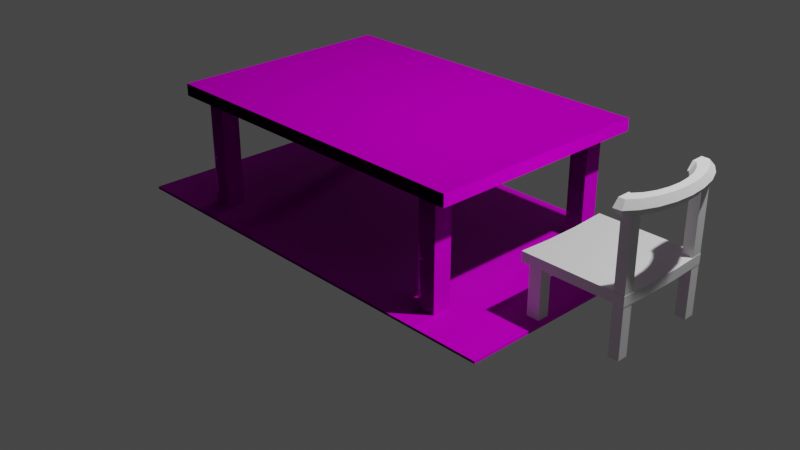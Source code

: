 # Source: Mesa.blend  (saved by Blender 3.6.13; exported with 4.5.12 LTS)
import bpy
from mathutils import Matrix  # noqa: F401  (used for matrix-valued properties, if any)

bpy.ops.wm.read_factory_settings(use_empty=True)
scene = bpy.context.scene
scene.name = 'Scene'

# ---- collections
col_scene = bpy.data.collections.new('Scene'); scene.collection.children.link(col_scene)
col_models = bpy.data.collections.new('Models'); scene.collection.children.link(col_models)

# ---- images (referenced by path relative to the original .blend; pixels are not part of the script)
import os
ASSET_DIR = os.environ.get("B2B_ASSET_DIR", "")  # directory of the original .blend (textures are referenced by path, not embedded)
HERE = os.path.dirname(os.path.abspath(__file__))  # packed textures are extracted next to this script under _unpacked/

def load_image(name, relpath, width, height, colorspace="sRGB"):
    """Load a texture the original file referenced (path relative to the .blend, or extracted next to this script)."""
    p = next((c for c in (os.path.join(HERE, relpath), os.path.join(ASSET_DIR, relpath)) if relpath and os.path.exists(c)), "")
    if p:
        img = bpy.data.images.load(p, check_existing=True)
        img.name = name
    else:  # same state as the original file: an image datablock whose file is absent (Cycles renders it pink)
        img = bpy.data.images.new(name, width, height)
        img.source = "FILE"
        img.filepath = "//" + (relpath or name)
    img.colorspace_settings.name = colorspace
    return img
img_roughnessmap = load_image('RoughnessMap', '_unpacked/RoughnessMap.a703d8ad.png', 2048, 2048, 'sRGB')
img_metalmap = load_image('MetalMap', '_unpacked/MetalMap.82528ca0.png', 2048, 2048, 'sRGB')
img_atlas_png = load_image('Atlas.png', '_unpacked/Atlas.685f31b5.png', 2048, 2048, 'sRGB')
img_atlas_png_001 = load_image('Atlas.png.001', 'Atlas.png', 1024, 1024, 'sRGB')

# ---- materials (node trees are filled in below, after node groups)
mat_mainmaterial = bpy.data.materials.new('MainMaterial')
mat_mainmaterial.alpha_threshold = 0.0
mat_mainmaterial.use_transparent_shadow = False
mat_mainmaterial.roughness = 0.5
mat_mainmaterial.line_color = (0.0, 0.0, 0.0, 1.0)

# ---- material node trees
mat_mainmaterial.use_nodes = True; mat_mainmaterial.node_tree.nodes.clear()
_N = mat_mainmaterial.node_tree.nodes; _L = mat_mainmaterial.node_tree.links
n0 = _N.new('ShaderNodeOutputMaterial'); n0.name = 'Material Output'; n0.location = (330, 327)
n1 = _N.new('ShaderNodeBsdfPrincipled'); n1.name = 'Principled BSDF'; n1.location = (40, 327)
n1.distribution = 'GGX'
n1.subsurface_method = 'RANDOM_WALK_SKIN'
n1.inputs[3].default_value = 1.45
n1.inputs[13].default_value = 0.0
n1.inputs[27].default_value = (0.0, 0.0, 0.0, 1.0)
n1.inputs[28].default_value = 1.0
n2 = _N.new('ShaderNodeTexImage'); n2.name = 'Image Texture.002'; n2.location = (-270, 20)
n2.hide = True
n2.image = img_roughnessmap
n3 = _N.new('ShaderNodeUVMap'); n3.name = 'UV Map'; n3.location = (-643, 348)
n3.uv_map = 'UVMap'
n4 = _N.new('ShaderNodeTexImage'); n4.name = 'Image Texture.001'; n4.location = (-265, 82)
n4.hide = True
n4.image = img_metalmap
n5 = _N.new('ShaderNodeTexImage'); n5.name = 'Image Texture.003'; n5.location = (-270, -234)
n5.image = img_atlas_png
n6 = _N.new('ShaderNodeTexImage'); n6.name = 'Image Texture'; n6.location = (-273, 385)
n6.image = img_atlas_png_001
_L.new(n1.outputs[0], n0.inputs[0])
_L.new(n6.outputs[0], n1.inputs[0])
_L.new(n4.outputs[0], n1.inputs[1])
_L.new(n2.outputs[0], n1.inputs[2])
_L.new(n5.outputs[0], n1.inputs[5])
_L.new(n3.outputs[0], n6.inputs[0])
n0.is_active_output = True

# ---- world
world_world = bpy.data.worlds.new('World'); scene.world = world_world
world_world.use_nodes = True; world_world.node_tree.nodes.clear()
_N = world_world.node_tree.nodes; _L = world_world.node_tree.links
n0 = _N.new('ShaderNodeOutputWorld'); n0.name = 'World Output'; n0.location = (300, 300)
n1 = _N.new('ShaderNodeBackground'); n1.name = 'Background'; n1.location = (10, 300)
n1.inputs[0].default_value = (0.05088, 0.05088, 0.05088, 1.0)
_L.new(n1.outputs[0], n0.inputs[0])
n0.is_active_output = True
world_world.color = (0.05088, 0.05088, 0.05088)
world_world.use_sun_shadow = False
world_world.sun_shadow_jitter_overblur = 0.0

# ---- cameras
cam_camera = bpy.data.cameras.new('Camera')
cam_camera.clip_end = 100.0
cam_camera.ortho_scale = 7.314

# ---- lights
light_light = bpy.data.lights.new('Light', 'POINT')
light_light.transmission_factor = 0.0
light_light.energy = 1000.0
light_light.shadow_soft_size = 0.1
light_light.shadow_maximum_resolution = 0.006
light_light.use_absolute_resolution = True

# ---- meshes
me_cube_001 = bpy.data.meshes.new('Cube.001')
me_cube_001.from_pydata([(-1.597, -1.097, -0.7792), (-1.597, -1.097, 0.5035), (-1.597, -0.9028, -0.7792), (-1.597, -0.9028, 0.5035), (-1.403, -1.097, -0.7792), (-1.403, -1.097, 0.5035), (-1.403, -0.9028, -0.7792), (-1.403, -0.9028, 0.5035), (1.403, -1.097, -0.7792), (1.403, -1.097, 0.5035), (1.403, -0.9028, -0.7792), (1.403, -0.9028, 0.5035), (1.597, -1.097, -0.7792), (1.597, -1.097, 0.5035), (1.597, -0.9028, -0.7792), (1.597, -0.9028, 0.5035), (-1.597, 0.9028, -0.7792), (-1.597, 0.9028, 0.5035), (-1.597, 1.097, -0.7792), (-1.597, 1.097, 0.5035), (-1.403, 0.9028, -0.7792), (-1.403, 0.9028, 0.5035), (-1.403, 1.097, -0.7792), (-1.403, 1.097, 0.5035), (1.403, 0.9028, -0.7792), (1.403, 0.9028, 0.5035), (1.403, 1.097, -0.7792), (1.403, 1.097, 0.5035), (1.597, 0.9028, -0.7792), (1.597, 0.9028, 0.5035), (1.597, 1.097, -0.7792), (1.597, 1.097, 0.5035), (-1.806, -1.215, 0.4881), (-1.806, -1.215, 0.6147), (-1.806, 1.215, 0.4881), (-1.806, 1.215, 0.6147), (1.806, -1.215, 0.4881), (1.806, -1.215, 0.6147), (1.806, 1.215, 0.4881), (1.806, 1.215, 0.6147)], [], [(0, 1, 3, 2), (2, 3, 7, 6), (6, 7, 5, 4), (4, 5, 1, 0), (2, 6, 4, 0), (7, 3, 1, 5), (8, 9, 11, 10), (10, 11, 15, 14), (14, 15, 13, 12), (12, 13, 9, 8), (10, 14, 12, 8), (15, 11, 9, 13), (16, 17, 19, 18), (18, 19, 23, 22), (22, 23, 21, 20), (20, 21, 17, 16), (18, 22, 20, 16), (23, 19, 17, 21), (24, 25, 27, 26), (26, 27, 31, 30), (30, 31, 29, 28), (28, 29, 25, 24), (26, 30, 28, 24), (31, 27, 25, 29), (32, 33, 35, 34), (34, 35, 39, 38), (38, 39, 37, 36), (36, 37, 33, 32), (34, 38, 36, 32), (39, 35, 33, 37)])
_uv = me_cube_001.uv_layers.new(name='UVMap')
_uv.uv.foreach_set('vector', [0.3808, 0.8295, 0.5664, 0.8295, 0.5664, 0.8576, 0.3808, 0.8576, 0.3808, 0.7731, 0.5664, 0.7731, 0.5664, 0.8012, 0.3808, 0.8012, 0.3808, 0.8013, 0.5664, 0.8013, 0.5664, 0.8294, 0.3808, 0.8294, 0.3808, 0.8577, 0.5664, 0.8577, 0.5664, 0.8858, 0.3808, 0.8858, 0.5382, 0.914, 0.5101, 0.914, 0.5101, 0.8859, 0.5382, 0.8859, 0.5383, 0.8859, 0.5664, 0.8859, 0.5664, 0.914, 0.5383, 0.914, 0.3808, 0.8295, 0.5664, 0.8295, 0.5664, 0.8576, 0.3808, 0.8576, 0.3808, 0.7731, 0.5664, 0.7731, 0.5664, 0.8012, 0.3808, 0.8012, 0.3808, 0.8013, 0.5664, 0.8013, 0.5664, 0.8294, 0.3808, 0.8294, 0.3808, 0.8577, 0.5664, 0.8577, 0.5664, 0.8858, 0.3808, 0.8858, 0.5382, 0.8859, 0.5382, 0.914, 0.5101, 0.914, 0.5101, 0.8859, 0.5664, 0.8859, 0.5664, 0.914, 0.5383, 0.914, 0.5383, 0.8859, 0.3808, 0.8013, 0.5664, 0.8013, 0.5664, 0.8294, 0.3808, 0.8294, 0.3808, 0.7731, 0.5664, 0.7731, 0.5664, 0.8012, 0.3808, 0.8012, 0.3808, 0.8577, 0.5664, 0.8577, 0.5664, 0.8858, 0.3808, 0.8858, 0.3808, 0.8295, 0.5664, 0.8295, 0.5664, 0.8576, 0.3808, 0.8576, 0.5383, 0.914, 0.5383, 0.8859, 0.5664, 0.8859, 0.5664, 0.914, 0.5101, 0.8859, 0.5382, 0.8859, 0.5382, 0.914, 0.5101, 0.914, 0.3808, 0.8013, 0.5664, 0.8013, 0.5664, 0.8294, 0.3808, 0.8294, 0.5664, 0.8858, 0.3808, 0.8858, 0.3808, 0.8577, 0.5664, 0.8577, 0.3808, 0.8295, 0.5664, 0.8295, 0.5664, 0.8576, 0.3808, 0.8576, 0.3808, 0.7731, 0.5664, 0.7731, 0.5664, 0.8012, 0.3808, 0.8012, 0.5664, 0.8859, 0.5664, 0.914, 0.5383, 0.914, 0.5383, 0.8859, 0.5101, 0.914, 0.5101, 0.8859, 0.5382, 0.8859, 0.5382, 0.914, 0.788, 0.9398, 0.788, 0.9517, 0.5588, 0.9517, 0.5588, 0.9398, 0.6701, 0.9519, 0.6701, 0.9638, 0.3295, 0.9638, 0.3295, 0.9519, 0.3295, 0.9517, 0.3295, 0.9398, 0.5587, 0.9398, 0.5587, 0.9517, 0.3295, 0.9759, 0.3295, 0.964, 0.6701, 0.964, 0.6701, 0.9759, 0.1545, 0.9916, 0.1545, 0.7796, 0.2972, 0.7796, 0.2972, 0.9916, 0.1519, 0.7801, 0.1519, 0.9921, 0.00925, 0.9921, 0.00925, 0.7801])
me_cube_001.materials.append(mat_mainmaterial)
me_cube_001.use_paint_bone_selection = False
me_cube_001.use_paint_mask = True
me_cube_001.update()
me_cube_004 = bpy.data.meshes.new('Cube.004')
me_cube_004.from_pydata([(-2.324, -1.359, -0.01271), (-2.324, -1.359, 0.01271), (-2.324, 1.359, -0.01271), (-2.324, 1.359, 0.01271), (2.324, -1.359, -0.01271), (2.324, -1.359, 0.01271), (2.324, 1.359, -0.01271), (2.324, 1.359, 0.01271)], [], [(0, 1, 3, 2), (2, 3, 7, 6), (6, 7, 5, 4), (4, 5, 1, 0), (2, 6, 4, 0), (7, 3, 1, 5)])
_uv = me_cube_004.uv_layers.new(name='UVMap')
_uv.uv.foreach_set('vector', [0.9218, 0.9098, 0.9218, 0.911, 0.7895, 0.911, 0.7895, 0.9098, 0.9231, 0.9098, 0.9219, 0.9098, 0.9219, 0.6835, 0.9231, 0.6835, 0.6571, 0.911, 0.6571, 0.9098, 0.7894, 0.9098, 0.7894, 0.911, 0.9219, 0.6835, 0.9231, 0.6835, 0.9231, 0.9098, 0.9219, 0.9098, 0.6571, 0.9098, 0.6571, 0.6835, 0.7894, 0.6835, 0.7894, 0.9098, 0.9218, 0.6835, 0.9218, 0.9098, 0.7895, 0.9098, 0.7895, 0.6835])
me_cube_004.materials.append(mat_mainmaterial)
me_cube_004.update()
me_cube = bpy.data.meshes.new('Cube')
me_cube.from_pydata([(2.06, -0.5268, 0.5127), (2.06, -0.5268, 0.6129), (2.06, 0.5268, 0.5127), (2.06, 0.5268, 0.6129), (3.114, -0.5268, 0.5127), (3.114, -0.5268, 0.6129), (3.114, 0.5268, 0.5127), (3.114, 0.5268, 0.6129), (2.06, 0.1756, 0.4955), (2.06, -0.1756, 0.4955), (2.06, -0.1756, 0.5957), (2.06, 0.1756, 0.5957), (3.114, -0.1756, 0.4955), (3.114, 0.1756, 0.4955), (3.114, 0.1756, 0.5957), (3.114, -0.1756, 0.5957), (3.005, 0.4198, 0.01026), (3.005, 0.4118, 1.379), (3.005, 0.5267, 0.01205), (3.005, 0.5186, 1.381), (3.112, 0.4198, 0.01026), (3.112, 0.4118, 1.379), (3.112, 0.5267, 0.01205), (3.112, 0.5186, 1.381), (3.279, 4.748e-08, 1.372), (3.238, 4.748e-08, 1.441), (3.158, 4.748e-08, 1.441), (3.118, 4.748e-08, 1.372), (3.158, 4.748e-08, 1.302), (3.238, 4.748e-08, 1.302), (3.265, 0.1866, 1.372), (3.226, 0.168, 1.441), (3.148, 0.1306, 1.441), (3.109, 0.112, 1.372), (3.148, 0.1306, 1.302), (3.226, 0.168, 1.302), (3.225, 0.3606, 1.372), (3.19, 0.3245, 1.441), (3.12, 0.2524, 1.441), (3.085, 0.2163, 1.372), (3.12, 0.2524, 1.302), (3.19, 0.3245, 1.302), (3.161, 0.5099, 1.372), (3.132, 0.4589, 1.441), (3.075, 0.3569, 1.441), (3.047, 0.3059, 1.372), (3.075, 0.3569, 1.302), (3.132, 0.4589, 1.302), (3.077, 0.6245, 1.372), (3.057, 0.5621, 1.441), (3.017, 0.4372, 1.441), (2.997, 0.3747, 1.372), (3.017, 0.4372, 1.302), (3.057, 0.5621, 1.302), (3.077, -0.6245, 1.372), (3.057, -0.5621, 1.441), (3.017, -0.4372, 1.441), (2.997, -0.3747, 1.372), (3.017, -0.4372, 1.302), (3.057, -0.5621, 1.302), (3.161, -0.5099, 1.372), (3.132, -0.4589, 1.441), (3.075, -0.3569, 1.441), (3.047, -0.3059, 1.372), (3.075, -0.3569, 1.302), (3.132, -0.4589, 1.302), (3.225, -0.3606, 1.372), (3.19, -0.3245, 1.441), (3.12, -0.2524, 1.441), (3.085, -0.2163, 1.372), (3.12, -0.2524, 1.302), (3.19, -0.3245, 1.302), (3.265, -0.1866, 1.372), (3.226, -0.168, 1.441), (3.148, -0.1306, 1.441), (3.109, -0.112, 1.372), (3.148, -0.1306, 1.302), (3.226, -0.168, 1.302), (2.981, 0.6308, 1.372), (2.982, 0.5652, 1.441), (2.984, 0.434, 1.441), (2.985, 0.3684, 1.372), (2.984, 0.434, 1.302), (2.982, 0.5652, 1.302), (2.994, -0.6308, 1.372), (2.994, -0.5652, 1.441), (2.992, -0.434, 1.441), (2.992, -0.3684, 1.372), (2.992, -0.434, 1.302), (2.994, -0.5652, 1.302), (3.005, -0.5189, 0.01026), (3.005, -0.527, 1.379), (3.005, -0.4121, 0.01205), (3.005, -0.4201, 1.381), (3.112, -0.5189, 0.01026), (3.112, -0.527, 1.379), (3.112, -0.4121, 0.01205), (3.112, -0.4201, 1.381), (2.14, 0.3884, -0.01232), (2.14, 0.3884, 0.5913), (2.14, 0.5116, -0.01232), (2.14, 0.5116, 0.5913), (2.271, 0.3884, -0.01232), (2.271, 0.3884, 0.5913), (2.271, 0.5116, -0.01232), (2.271, 0.5116, 0.5913), (2.14, -0.5118, -0.01232), (2.14, -0.5118, 0.5913), (2.14, -0.3882, -0.01232), (2.14, -0.3882, 0.5913), (2.271, -0.5118, -0.01232), (2.271, -0.5118, 0.5913), (2.271, -0.3882, -0.01232), (2.271, -0.3882, 0.5913)], [], [(2, 3, 7, 6), (12, 15, 5, 4), (4, 5, 1, 0), (9, 12, 4, 0), (15, 10, 1, 5), (7, 3, 11, 14), (14, 11, 10, 15), (2, 6, 13, 8), (8, 13, 12, 9), (6, 7, 14, 13), (13, 14, 15, 12), (16, 17, 19, 18), (18, 19, 23, 22), (22, 23, 21, 20), (20, 21, 17, 16), (18, 22, 20, 16), (23, 19, 17, 21), (24, 30, 31, 25), (25, 31, 32, 26), (26, 32, 33, 27), (27, 33, 34, 28), (28, 34, 35, 29), (29, 35, 30, 24), (30, 36, 37, 31), (31, 37, 38, 32), (32, 38, 39, 33), (33, 39, 40, 34), (34, 40, 41, 35), (35, 41, 36, 30), (36, 42, 43, 37), (37, 43, 44, 38), (38, 44, 45, 39), (39, 45, 46, 40), (40, 46, 47, 41), (41, 47, 42, 36), (42, 48, 49, 43), (43, 49, 50, 44), (44, 50, 51, 45), (45, 51, 52, 46), (46, 52, 53, 47), (47, 53, 48, 42), (54, 60, 61, 55), (55, 61, 62, 56), (56, 62, 63, 57), (57, 63, 64, 58), (58, 64, 65, 59), (59, 65, 60, 54), (60, 66, 67, 61), (61, 67, 68, 62), (62, 68, 69, 63), (63, 69, 70, 64), (64, 70, 71, 65), (65, 71, 66, 60), (66, 72, 73, 67), (67, 73, 74, 68), (68, 74, 75, 69), (69, 75, 76, 70), (70, 76, 77, 71), (71, 77, 72, 66), (72, 24, 25, 73), (73, 25, 26, 74), (74, 26, 27, 75), (75, 27, 28, 76), (76, 28, 29, 77), (77, 29, 24, 72), (49, 48, 78, 79), (52, 51, 81, 82), (51, 50, 80, 81), (48, 53, 83, 78), (50, 49, 79, 80), (53, 52, 82, 83), (78, 83, 82, 81, 80, 79), (57, 58, 88, 87), (58, 59, 89, 88), (56, 57, 87, 86), (59, 54, 84, 89), (54, 55, 85, 84), (55, 56, 86, 85), (84, 85, 86, 87, 88, 89), (90, 91, 93, 92), (92, 93, 97, 96), (96, 97, 95, 94), (94, 95, 91, 90), (92, 96, 94, 90), (97, 93, 91, 95), (9, 0, 1, 10, 11, 3, 2, 8), (98, 99, 101, 100), (100, 101, 105, 104), (104, 105, 103, 102), (102, 103, 99, 98), (100, 104, 102, 98), (105, 101, 99, 103), (106, 107, 109, 108), (108, 109, 113, 112), (112, 113, 111, 110), (110, 111, 107, 106), (108, 112, 110, 106), (113, 109, 107, 111)])
_uv = me_cube.uv_layers.new(name='UVMap')
_uv.uv.foreach_set('vector', [0.2097, 0.6998, 0.1954, 0.6998, 0.1954, 0.5496, 0.2097, 0.5496, 0.2127, 0.4855, 0.2269, 0.4862, 0.2269, 0.5363, 0.2127, 0.5356, 0.2102, 0.5496, 0.2245, 0.5496, 0.2245, 0.6998, 0.2102, 0.6998, 0.1448, 0.5491, 0.1448, 0.399, 0.1949, 0.399, 0.1949, 0.5491, 0.09364, 0.399, 0.09364, 0.5491, 0.04353, 0.5491, 0.04353, 0.399, 0.1443, 0.399, 0.1443, 0.5491, 0.09416, 0.5491, 0.09416, 0.399, 0.1442, 0.5496, 0.1442, 0.6998, 0.09416, 0.6998, 0.09416, 0.5496, 0.09364, 0.5496, 0.09364, 0.6998, 0.04353, 0.6998, 0.04353, 0.5496, 0.1448, 0.6998, 0.1448, 0.5496, 0.1948, 0.5496, 0.1948, 0.6998, 0.2275, 0.4862, 0.2417, 0.4855, 0.2417, 0.5356, 0.2275, 0.5363, 0.2451, 0.449, 0.2308, 0.449, 0.2308, 0.399, 0.2451, 0.399, 0.3679, 0.4656, 0.3679, 0.6485, 0.3537, 0.6486, 0.3537, 0.4658, 0.4122, 0.4656, 0.4122, 0.6485, 0.398, 0.6485, 0.398, 0.4656, 0.3236, 0.4658, 0.3236, 0.6486, 0.3094, 0.6485, 0.3094, 0.4656, 0.3827, 0.4656, 0.3827, 0.6485, 0.3684, 0.6485, 0.3684, 0.4656, 0.3445, 0.6377, 0.3588, 0.6377, 0.3588, 0.652, 0.3445, 0.652, 0.4177, 0.6989, 0.4067, 0.6989, 0.4067, 0.6879, 0.4177, 0.6879, 0.2967, 0.6092, 0.2967, 0.5653, 0.3156, 0.569, 0.3156, 0.6085, 0.3355, 0.6622, 0.3355, 0.7017, 0.3167, 0.6943, 0.3167, 0.6635, 0.3866, 0.5215, 0.3866, 0.5522, 0.3677, 0.5485, 0.3677, 0.5222, 0.3695, 0.4682, 0.3695, 0.4419, 0.3884, 0.4382, 0.3884, 0.4689, 0.3465, 0.693, 0.3465, 0.6623, 0.3654, 0.6549, 0.3654, 0.6944, 0.3465, 0.6085, 0.3465, 0.569, 0.3654, 0.5653, 0.3654, 0.6092, 0.3158, 0.5225, 0.3158, 0.5644, 0.2967, 0.558, 0.2967, 0.5203, 0.3774, 0.6405, 0.3774, 0.6671, 0.3635, 0.6581, 0.3635, 0.6374, 0.3831, 0.6477, 0.3831, 0.6771, 0.3639, 0.6706, 0.3639, 0.6455, 0.3654, 0.7178, 0.3654, 0.6927, 0.3845, 0.6863, 0.3845, 0.7156, 0.4067, 0.6374, 0.4067, 0.6581, 0.3928, 0.6671, 0.3928, 0.6405, 0.3465, 0.5644, 0.3465, 0.5267, 0.3657, 0.5203, 0.3657, 0.5622, 0.3483, 0.6406, 0.3483, 0.6675, 0.3344, 0.6616, 0.3344, 0.6374, 0.3384, 0.627, 0.3384, 0.6613, 0.3167, 0.6446, 0.3167, 0.6179, 0.3891, 0.537, 0.3891, 0.5637, 0.3695, 0.5553, 0.3695, 0.5325, 0.3695, 0.5958, 0.3695, 0.573, 0.3891, 0.5646, 0.3891, 0.5913, 0.4723, 0.6927, 0.4723, 0.666, 0.494, 0.6492, 0.494, 0.6835, 0.3338, 0.6374, 0.3338, 0.6616, 0.3199, 0.6675, 0.3199, 0.6406, 0.39, 0.6966, 0.39, 0.6634, 0.4105, 0.6725, 0.4105, 0.7024, 0.4693, 0.6455, 0.4693, 0.6667, 0.4517, 0.6538, 0.4517, 0.6374, 0.3925, 0.6718, 0.3925, 0.6883, 0.378, 0.6819, 0.378, 0.6678, 0.3489, 0.6883, 0.3489, 0.6742, 0.3634, 0.6678, 0.3634, 0.6842, 0.4073, 0.6667, 0.4073, 0.6502, 0.4249, 0.6374, 0.4249, 0.6585, 0.4143, 0.7024, 0.4143, 0.6725, 0.4348, 0.6634, 0.4348, 0.6966, 0.4591, 0.6634, 0.4591, 0.6966, 0.4386, 0.7024, 0.4386, 0.6725, 0.4431, 0.6374, 0.4431, 0.6585, 0.4255, 0.6667, 0.4255, 0.6502, 0.3061, 0.6887, 0.3061, 0.6722, 0.3206, 0.6682, 0.3206, 0.6823, 0.3055, 0.6746, 0.3055, 0.6887, 0.291, 0.6846, 0.291, 0.6682, 0.3156, 0.673, 0.3156, 0.6963, 0.2907, 0.6848, 0.2907, 0.6549, 0.3891, 0.6725, 0.3891, 0.7024, 0.3686, 0.6966, 0.3686, 0.6634, 0.3193, 0.6374, 0.3193, 0.6643, 0.3054, 0.6675, 0.3054, 0.6433, 0.3668, 0.5215, 0.3668, 0.5558, 0.3451, 0.5649, 0.3451, 0.5382, 0.3695, 0.5316, 0.3695, 0.5049, 0.3891, 0.5004, 0.3891, 0.5232, 0.3891, 0.4766, 0.3891, 0.4995, 0.3695, 0.4949, 0.3695, 0.4682, 0.2865, 0.6346, 0.2865, 0.6613, 0.2648, 0.6522, 0.2648, 0.6179, 0.3048, 0.6433, 0.3048, 0.6675, 0.291, 0.6643, 0.291, 0.6374, 0.2967, 0.5195, 0.2967, 0.4776, 0.3158, 0.4753, 0.3158, 0.5131, 0.378, 0.6671, 0.378, 0.6405, 0.392, 0.6374, 0.392, 0.6581, 0.3639, 0.6446, 0.3639, 0.6153, 0.3831, 0.6131, 0.3831, 0.6382, 0.3831, 0.5871, 0.3831, 0.6122, 0.3639, 0.61, 0.3639, 0.5807, 0.3628, 0.6464, 0.3628, 0.6671, 0.3489, 0.664, 0.3489, 0.6374, 0.3465, 0.5131, 0.3465, 0.4753, 0.3657, 0.4776, 0.3657, 0.5195, 0.3156, 0.6101, 0.3156, 0.654, 0.2967, 0.6533, 0.2967, 0.6138, 0.4699, 0.6653, 0.4699, 0.6374, 0.4832, 0.6384, 0.4832, 0.6601, 0.3695, 0.5005, 0.3695, 0.4698, 0.3884, 0.4705, 0.3884, 0.4968, 0.3885, 0.6293, 0.3885, 0.6556, 0.3696, 0.6563, 0.3696, 0.6256, 0.2648, 0.6943, 0.2648, 0.6635, 0.2836, 0.6622, 0.2836, 0.7017, 0.3654, 0.6138, 0.3654, 0.6533, 0.3465, 0.654, 0.3465, 0.6101, 0.3128, 0.716, 0.2907, 0.7198, 0.2907, 0.6972, 0.3131, 0.6984, 0.2957, 0.6179, 0.2909, 0.6398, 0.2879, 0.6408, 0.2879, 0.6183, 0.4667, 0.6186, 0.4715, 0.6405, 0.4637, 0.6401, 0.4637, 0.6176, 0.3654, 0.7178, 0.3432, 0.7141, 0.343, 0.6965, 0.3654, 0.6953, 0.4757, 0.6869, 0.4699, 0.6659, 0.4824, 0.6659, 0.4811, 0.6876, 0.4073, 0.689, 0.4131, 0.668, 0.4185, 0.6673, 0.4198, 0.689, 0.4591, 0.619, 0.4591, 0.6414, 0.4367, 0.6625, 0.4143, 0.6612, 0.4143, 0.6387, 0.4367, 0.6176, 0.4341, 0.4975, 0.4341, 0.4751, 0.4397, 0.4768, 0.4355, 0.4988, 0.4375, 0.668, 0.4431, 0.689, 0.4325, 0.689, 0.4334, 0.6673, 0.4341, 0.5235, 0.4341, 0.501, 0.4355, 0.4997, 0.4397, 0.5218, 0.3326, 0.7028, 0.3362, 0.725, 0.3167, 0.725, 0.3177, 0.7026, 0.4687, 0.6673, 0.4662, 0.6829, 0.4556, 0.6831, 0.4549, 0.6673, 0.4543, 0.6673, 0.4486, 0.6883, 0.4446, 0.689, 0.4437, 0.6673, 0.3686, 0.6612, 0.3686, 0.6387, 0.391, 0.6176, 0.4134, 0.619, 0.4134, 0.6414, 0.391, 0.6625, 0.3384, 0.4656, 0.3384, 0.6485, 0.3241, 0.6486, 0.3241, 0.4658, 0.427, 0.4656, 0.427, 0.6485, 0.4127, 0.6485, 0.4127, 0.4656, 0.3532, 0.4658, 0.3532, 0.6486, 0.3389, 0.6485, 0.3389, 0.4656, 0.3975, 0.4656, 0.3975, 0.6485, 0.3832, 0.6485, 0.3832, 0.4656, 0.3837, 0.6373, 0.398, 0.6373, 0.398, 0.6515, 0.3837, 0.6515, 0.4187, 0.527, 0.4077, 0.527, 0.4077, 0.516, 0.4187, 0.516, 0.2121, 0.4991, 0.2097, 0.5491, 0.1954, 0.5491, 0.1979, 0.4991, 0.1979, 0.449, 0.1954, 0.399, 0.2097, 0.399, 0.2121, 0.449, 0.4063, 0.6368, 0.4063, 0.6989, 0.3937, 0.6989, 0.3937, 0.6368, 0.427, 0.649, 0.427, 0.7296, 0.4094, 0.7296, 0.4094, 0.649, 0.4063, 0.5744, 0.4063, 0.6364, 0.3937, 0.6364, 0.3937, 0.5744, 0.4041, 0.649, 0.4041, 0.7296, 0.3865, 0.7296, 0.3865, 0.649, 0.4067, 0.6299, 0.4067, 0.6164, 0.4194, 0.6164, 0.4194, 0.6299, 0.4194, 0.6025, 0.4194, 0.616, 0.4067, 0.616, 0.4067, 0.6025, 0.3554, 0.6491, 0.3554, 0.7297, 0.3389, 0.7297, 0.3389, 0.6491, 0.386, 0.649, 0.386, 0.7296, 0.3684, 0.7296, 0.3684, 0.649, 0.3975, 0.4656, 0.3975, 0.5277, 0.3848, 0.5277, 0.3848, 0.4656, 0.3269, 0.6491, 0.3269, 0.7297, 0.3094, 0.7297, 0.3094, 0.6491, 0.4067, 0.6021, 0.4067, 0.5886, 0.4194, 0.5886, 0.4194, 0.6021, 0.4064, 0.6993, 0.4064, 0.7128, 0.3937, 0.7128, 0.3937, 0.6993])
me_cube.update()

# ---- objects
ob_light = bpy.data.objects.new('Light', light_light)
ob_camera = bpy.data.objects.new('Camera', cam_camera)
ob_woodentable = bpy.data.objects.new('WoodenTable', me_cube_001)
ob_carpet = bpy.data.objects.new('Carpet', me_cube_004)
ob_chair = bpy.data.objects.new('Chair', me_cube)

# ---- transforms, parenting, visibility, modifiers, constraints
ob_light.location = (4.076, 1.005, 5.904)
ob_light.rotation_euler = (0.6503, 0.05522, 1.866)
ob_light.lock_rotations_4d = False
ob_light.empty_display_type = 'ARROWS'
ob_light.color = (0.0, 0.0, 0.0, 0.0)
ob_light.lineart.crease_threshold = 0.0
ob_camera.location = (7.359, -6.926, 4.958)
ob_camera.rotation_euler = (1.109, 0.0, 0.8149)
ob_camera.lock_rotations_4d = False
ob_camera.empty_display_type = 'ARROWS'
ob_camera.color = (0.0, 0.0, 0.0, 0.0)
ob_camera.display_type = 'WIRE'
ob_camera.lineart.crease_threshold = 0.0
ob_woodentable.location = (0.0, 0.0, 0.6562)
ob_carpet.location = (0.0, 0.0, 0.0)
ob_chair.location = (0.0, 0.0, 0.0)

# ---- collection membership
col_scene.objects.link(ob_light)
col_scene.objects.link(ob_camera)
col_models.objects.link(ob_woodentable)
col_models.objects.link(ob_carpet)
col_models.objects.link(ob_chair)

# ---- scene / render settings (as saved in the file)
scene.camera = ob_camera
scene.frame_start = 1; scene.frame_end = 250; scene.frame_set(37)
scene.render.engine = 'BLENDER_EEVEE_NEXT'
scene.cycles.sampling_pattern = 'TABULATED_SOBOL'
scene.cycles.use_light_tree = False
scene.view_settings.view_transform = 'Filmic'
bpy.context.view_layer.update()
